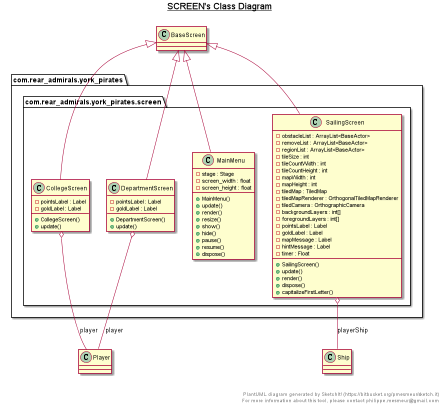

The diagram above was rendered by PlantUML. Its source (embedded in the PNG):
@startuml

title __SCREEN's Class Diagram__\n

  package com.rear_admirals.york_pirates {
    package com.rear_admirals.york_pirates.screen {
      class CollegeScreen {
          - pointsLabel : Label
          - goldLabel : Label
          + CollegeScreen()
          + update()
      }
    }
  }
  

  package com.rear_admirals.york_pirates {
    package com.rear_admirals.york_pirates.screen {
      class DepartmentScreen {
          - pointsLabel : Label
          - goldLabel : Label
          + DepartmentScreen()
          + update()
      }
    }
  }
  

  package com.rear_admirals.york_pirates {
    package com.rear_admirals.york_pirates.screen {
      class MainMenu {
          - stage : Stage
          - screen_width : float
          - screen_height : float
          + MainMenu()
          + update()
          + render()
          + resize()
          + show()
          + hide()
          + pause()
          + resume()
          + dispose()
      }
    }
  }
  

  package com.rear_admirals.york_pirates {
    package com.rear_admirals.york_pirates.screen {
      class SailingScreen {
          - obstacleList : ArrayList<BaseActor>
          - removeList : ArrayList<BaseActor>
          - regionList : ArrayList<BaseActor>
          - tileSize : int
          - tileCountWidth : int
          - tileCountHeight : int
          - mapWidth : int
          - mapHeight : int
          - tiledMap : TiledMap
          - tiledMapRenderer : OrthogonalTiledMapRenderer
          - tiledCamera : OrthographicCamera
          - backgroundLayers : int[]
          - foregroundLayers : int[]
          - pointsLabel : Label
          - goldLabel : Label
          - mapMessage : Label
          - hintMessage : Label
          - timer : Float
          + SailingScreen()
          + update()
          + render()
          + dispose()
          + capitalizeFirstLetter()
      }
    }
  }
  

  CollegeScreen -up-|> BaseScreen
  CollegeScreen o-- Player : player
  DepartmentScreen -up-|> BaseScreen
  DepartmentScreen o-- Player : player
  MainMenu -up-|> BaseScreen
  SailingScreen -up-|> BaseScreen
  SailingScreen o-- Ship : playerShip


right footer


PlantUML diagram generated by SketchIt! (https://bitbucket.org/pmesmeur/sketch.it)
For more information about this tool, please contact philippe.mesmeur@gmail.com
endfooter

@enduml